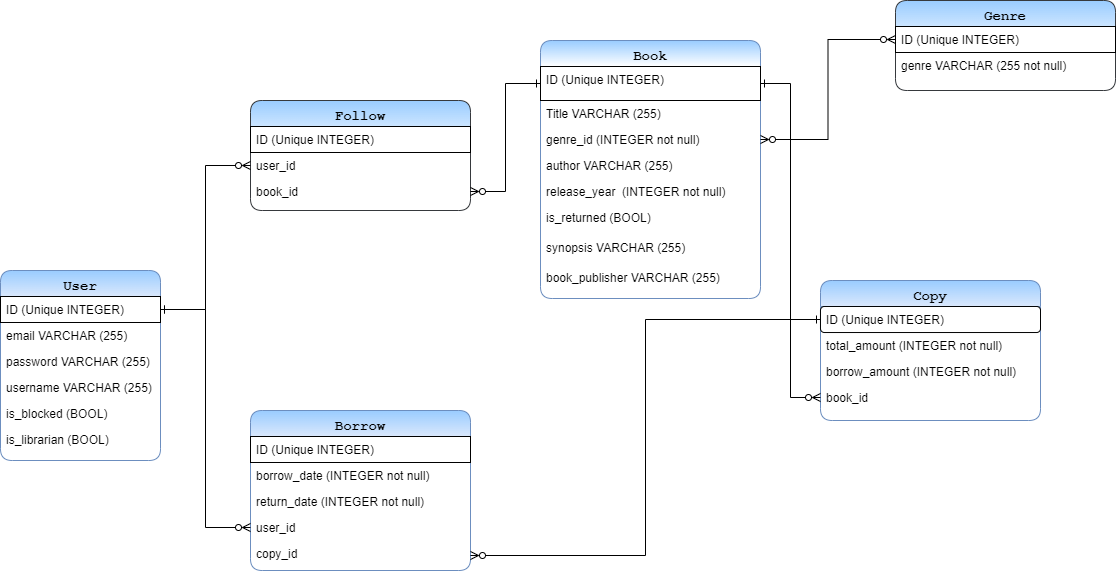

The diagram above was exported from draw.io. Its source (the exported page's mxGraphModel, read from the mxfile embedded in the PNG):
<mxGraphModel dx="2603" dy="756" grid="1" gridSize="10" guides="1" tooltips="1" connect="1" arrows="1" fold="1" page="1" pageScale="1" pageWidth="1169" pageHeight="827" math="0" shadow="0">
  <root>
    <mxCell id="WIyWlLk6GJQsqaUBKTNV-0" />
    <mxCell id="WIyWlLk6GJQsqaUBKTNV-1" parent="WIyWlLk6GJQsqaUBKTNV-0" />
    <mxCell id="zkfFHV4jXpPFQw0GAbJ--17" value="User" style="swimlane;fontStyle=1;align=center;verticalAlign=top;childLayout=stackLayout;horizontal=1;startSize=26;horizontalStack=0;resizeParent=1;resizeLast=0;collapsible=1;marginBottom=0;rounded=1;shadow=0;strokeWidth=1;fillColor=#dae8fc;strokeColor=#6c8ebf;fontFamily=Courier New;fontSize=14;gradientColor=#99CCFF;gradientDirection=north;swimlaneFillColor=default;" parent="WIyWlLk6GJQsqaUBKTNV-1" vertex="1">
      <mxGeometry x="-310" y="370" width="160" height="190" as="geometry">
        <mxRectangle x="550" y="140" width="160" height="26" as="alternateBounds" />
      </mxGeometry>
    </mxCell>
    <mxCell id="zkfFHV4jXpPFQw0GAbJ--18" value="ID (Unique INTEGER)" style="text;align=left;verticalAlign=top;spacingLeft=4;spacingRight=4;overflow=hidden;rotatable=0;points=[[0,0.5],[1,0.5]];portConstraint=eastwest;strokeColor=default;" parent="zkfFHV4jXpPFQw0GAbJ--17" vertex="1">
      <mxGeometry y="26" width="160" height="26" as="geometry" />
    </mxCell>
    <mxCell id="zkfFHV4jXpPFQw0GAbJ--19" value="email VARCHAR (255)" style="text;align=left;verticalAlign=top;spacingLeft=4;spacingRight=4;overflow=hidden;rotatable=0;points=[[0,0.5],[1,0.5]];portConstraint=eastwest;rounded=0;shadow=0;html=0;" parent="zkfFHV4jXpPFQw0GAbJ--17" vertex="1">
      <mxGeometry y="52" width="160" height="26" as="geometry" />
    </mxCell>
    <mxCell id="zkfFHV4jXpPFQw0GAbJ--20" value="password VARCHAR (255)" style="text;align=left;verticalAlign=top;spacingLeft=4;spacingRight=4;overflow=hidden;rotatable=0;points=[[0,0.5],[1,0.5]];portConstraint=eastwest;rounded=0;shadow=0;html=0;" parent="zkfFHV4jXpPFQw0GAbJ--17" vertex="1">
      <mxGeometry y="78" width="160" height="26" as="geometry" />
    </mxCell>
    <mxCell id="zkfFHV4jXpPFQw0GAbJ--21" value="username VARCHAR (255)" style="text;align=left;verticalAlign=top;spacingLeft=4;spacingRight=4;overflow=hidden;rotatable=0;points=[[0,0.5],[1,0.5]];portConstraint=eastwest;rounded=0;shadow=0;html=0;" parent="zkfFHV4jXpPFQw0GAbJ--17" vertex="1">
      <mxGeometry y="104" width="160" height="26" as="geometry" />
    </mxCell>
    <mxCell id="zkfFHV4jXpPFQw0GAbJ--22" value="is_blocked (BOOL)" style="text;align=left;verticalAlign=top;spacingLeft=4;spacingRight=4;overflow=hidden;rotatable=0;points=[[0,0.5],[1,0.5]];portConstraint=eastwest;rounded=0;shadow=0;html=0;" parent="zkfFHV4jXpPFQw0GAbJ--17" vertex="1">
      <mxGeometry y="130" width="160" height="26" as="geometry" />
    </mxCell>
    <mxCell id="zkfFHV4jXpPFQw0GAbJ--24" value="is_librarian (BOOL)" style="text;align=left;verticalAlign=top;spacingLeft=4;spacingRight=4;overflow=hidden;rotatable=0;points=[[0,0.5],[1,0.5]];portConstraint=eastwest;" parent="zkfFHV4jXpPFQw0GAbJ--17" vertex="1">
      <mxGeometry y="156" width="160" height="26" as="geometry" />
    </mxCell>
    <mxCell id="sI9_tICRmxAI1Kx8ud-C-0" value="Book" style="swimlane;fontStyle=1;align=center;verticalAlign=top;childLayout=stackLayout;horizontal=1;startSize=26;horizontalStack=0;resizeParent=1;resizeLast=0;collapsible=1;marginBottom=0;rounded=1;shadow=0;strokeWidth=1;fillColor=default;strokeColor=#6c8ebf;fontFamily=Courier New;fontSize=14;gradientColor=#99CCFF;gradientDirection=north;swimlaneFillColor=default;" parent="WIyWlLk6GJQsqaUBKTNV-1" vertex="1">
      <mxGeometry x="230" y="140" width="220" height="258" as="geometry">
        <mxRectangle x="300" y="50" width="160" height="26" as="alternateBounds" />
      </mxGeometry>
    </mxCell>
    <mxCell id="sI9_tICRmxAI1Kx8ud-C-1" value="ID (Unique INTEGER)" style="text;align=left;verticalAlign=top;spacingLeft=4;spacingRight=4;overflow=hidden;rotatable=0;points=[[0,0.5],[1,0.5]];portConstraint=eastwest;strokeColor=default;" parent="sI9_tICRmxAI1Kx8ud-C-0" vertex="1">
      <mxGeometry y="26" width="220" height="34" as="geometry" />
    </mxCell>
    <mxCell id="sI9_tICRmxAI1Kx8ud-C-2" value="Title VARCHAR (255)" style="text;align=left;verticalAlign=top;spacingLeft=4;spacingRight=4;overflow=hidden;rotatable=0;points=[[0,0.5],[1,0.5]];portConstraint=eastwest;rounded=0;shadow=0;html=0;" parent="sI9_tICRmxAI1Kx8ud-C-0" vertex="1">
      <mxGeometry y="60" width="220" height="26" as="geometry" />
    </mxCell>
    <mxCell id="sI9_tICRmxAI1Kx8ud-C-3" value="genre_id (INTEGER not null)" style="text;align=left;verticalAlign=top;spacingLeft=4;spacingRight=4;overflow=hidden;rotatable=0;points=[[0,0.5],[1,0.5]];portConstraint=eastwest;rounded=0;shadow=0;html=0;" parent="sI9_tICRmxAI1Kx8ud-C-0" vertex="1">
      <mxGeometry y="86" width="220" height="26" as="geometry" />
    </mxCell>
    <mxCell id="sI9_tICRmxAI1Kx8ud-C-4" value="author VARCHAR (255)" style="text;align=left;verticalAlign=top;spacingLeft=4;spacingRight=4;overflow=hidden;rotatable=0;points=[[0,0.5],[1,0.5]];portConstraint=eastwest;rounded=0;shadow=0;html=0;" parent="sI9_tICRmxAI1Kx8ud-C-0" vertex="1">
      <mxGeometry y="112" width="220" height="26" as="geometry" />
    </mxCell>
    <mxCell id="sI9_tICRmxAI1Kx8ud-C-5" value="release_year  (INTEGER not null)" style="text;align=left;verticalAlign=top;spacingLeft=4;spacingRight=4;overflow=hidden;rotatable=0;points=[[0,0.5],[1,0.5]];portConstraint=eastwest;rounded=0;shadow=0;html=0;strokeWidth=0;" parent="sI9_tICRmxAI1Kx8ud-C-0" vertex="1">
      <mxGeometry y="138" width="220" height="26" as="geometry" />
    </mxCell>
    <mxCell id="hjrrujbb_h05TLpv2G01-0" value="is_returned (BOOL)" style="text;align=left;verticalAlign=top;spacingLeft=4;spacingRight=4;overflow=hidden;rotatable=0;points=[[0,0.5],[1,0.5]];portConstraint=eastwest;rounded=0;shadow=0;html=0;spacing=2;" parent="sI9_tICRmxAI1Kx8ud-C-0" vertex="1">
      <mxGeometry y="164" width="220" height="30" as="geometry" />
    </mxCell>
    <mxCell id="ixDCG5TF5IBy-34SNmwE-0" value="synopsis VARCHAR (255)" style="text;align=left;verticalAlign=top;spacingLeft=4;spacingRight=4;overflow=hidden;rotatable=0;points=[[0,0.5],[1,0.5]];portConstraint=eastwest;rounded=0;shadow=0;html=0;spacing=2;" vertex="1" parent="sI9_tICRmxAI1Kx8ud-C-0">
      <mxGeometry y="194" width="220" height="30" as="geometry" />
    </mxCell>
    <mxCell id="ixDCG5TF5IBy-34SNmwE-1" value="book_publisher VARCHAR (255)" style="text;align=left;verticalAlign=top;spacingLeft=4;spacingRight=4;overflow=hidden;rotatable=0;points=[[0,0.5],[1,0.5]];portConstraint=eastwest;rounded=0;shadow=0;html=0;spacing=2;" vertex="1" parent="sI9_tICRmxAI1Kx8ud-C-0">
      <mxGeometry y="224" width="220" height="34" as="geometry" />
    </mxCell>
    <mxCell id="sI9_tICRmxAI1Kx8ud-C-7" value="Copy" style="swimlane;fontStyle=1;align=center;verticalAlign=top;childLayout=stackLayout;horizontal=1;startSize=26;horizontalStack=0;resizeParent=1;resizeLast=0;collapsible=1;marginBottom=0;rounded=1;shadow=0;strokeWidth=1;fillColor=#dae8fc;strokeColor=#6c8ebf;fontFamily=Courier New;fontSize=14;gradientColor=#99CCFF;gradientDirection=north;swimlaneFillColor=default;glass=0;" parent="WIyWlLk6GJQsqaUBKTNV-1" vertex="1">
      <mxGeometry x="510" y="380" width="220" height="140" as="geometry">
        <mxRectangle x="550" y="140" width="160" height="26" as="alternateBounds" />
      </mxGeometry>
    </mxCell>
    <mxCell id="sI9_tICRmxAI1Kx8ud-C-8" value="ID (Unique INTEGER)" style="text;align=left;verticalAlign=top;spacingLeft=4;spacingRight=4;overflow=hidden;rotatable=0;points=[[0,0.5],[1,0.5]];portConstraint=eastwest;strokeColor=default;rounded=1;" parent="sI9_tICRmxAI1Kx8ud-C-7" vertex="1">
      <mxGeometry y="26" width="220" height="26" as="geometry" />
    </mxCell>
    <mxCell id="sI9_tICRmxAI1Kx8ud-C-9" value="total_amount (INTEGER not null)" style="text;align=left;verticalAlign=top;spacingLeft=4;spacingRight=4;overflow=hidden;rotatable=0;points=[[0,0.5],[1,0.5]];portConstraint=eastwest;rounded=0;shadow=0;html=0;" parent="sI9_tICRmxAI1Kx8ud-C-7" vertex="1">
      <mxGeometry y="52" width="220" height="26" as="geometry" />
    </mxCell>
    <mxCell id="sI9_tICRmxAI1Kx8ud-C-10" value="borrow_amount (INTEGER not null)" style="text;align=left;verticalAlign=top;spacingLeft=4;spacingRight=4;overflow=hidden;rotatable=0;points=[[0,0.5],[1,0.5]];portConstraint=eastwest;rounded=0;shadow=0;html=0;" parent="sI9_tICRmxAI1Kx8ud-C-7" vertex="1">
      <mxGeometry y="78" width="220" height="26" as="geometry" />
    </mxCell>
    <mxCell id="sI9_tICRmxAI1Kx8ud-C-11" value="book_id " style="text;align=left;verticalAlign=top;spacingLeft=4;spacingRight=4;overflow=hidden;rotatable=0;points=[[0,0.5],[1,0.5]];portConstraint=eastwest;rounded=0;shadow=0;html=0;" parent="sI9_tICRmxAI1Kx8ud-C-7" vertex="1">
      <mxGeometry y="104" width="220" height="26" as="geometry" />
    </mxCell>
    <mxCell id="sI9_tICRmxAI1Kx8ud-C-17" value="Borrow" style="swimlane;fontStyle=1;align=center;verticalAlign=top;childLayout=stackLayout;horizontal=1;startSize=26;horizontalStack=0;resizeParent=1;resizeLast=0;collapsible=1;marginBottom=0;rounded=1;shadow=0;strokeWidth=1;fillColor=#dae8fc;strokeColor=#6c8ebf;fontFamily=Courier New;fontSize=14;gradientColor=#99CCFF;gradientDirection=north;swimlaneFillColor=default;swimlaneLine=1;" parent="WIyWlLk6GJQsqaUBKTNV-1" vertex="1">
      <mxGeometry x="-60" y="510" width="220" height="160" as="geometry">
        <mxRectangle x="550" y="140" width="160" height="26" as="alternateBounds" />
      </mxGeometry>
    </mxCell>
    <mxCell id="sI9_tICRmxAI1Kx8ud-C-18" value="ID (Unique INTEGER)" style="text;align=left;verticalAlign=top;spacingLeft=4;spacingRight=4;overflow=hidden;rotatable=0;points=[[0,0.5],[1,0.5]];portConstraint=eastwest;strokeColor=default;" parent="sI9_tICRmxAI1Kx8ud-C-17" vertex="1">
      <mxGeometry y="26" width="220" height="26" as="geometry" />
    </mxCell>
    <mxCell id="sI9_tICRmxAI1Kx8ud-C-19" value="borrow_date (INTEGER not null)" style="text;align=left;verticalAlign=top;spacingLeft=4;spacingRight=4;overflow=hidden;rotatable=0;points=[[0,0.5],[1,0.5]];portConstraint=eastwest;rounded=0;shadow=0;html=0;" parent="sI9_tICRmxAI1Kx8ud-C-17" vertex="1">
      <mxGeometry y="52" width="220" height="26" as="geometry" />
    </mxCell>
    <mxCell id="sI9_tICRmxAI1Kx8ud-C-20" value="return_date (INTEGER not null)" style="text;align=left;verticalAlign=top;spacingLeft=4;spacingRight=4;overflow=hidden;rotatable=0;points=[[0,0.5],[1,0.5]];portConstraint=eastwest;rounded=0;shadow=0;html=0;" parent="sI9_tICRmxAI1Kx8ud-C-17" vertex="1">
      <mxGeometry y="78" width="220" height="26" as="geometry" />
    </mxCell>
    <mxCell id="sI9_tICRmxAI1Kx8ud-C-22" value="user_id" style="text;align=left;verticalAlign=top;spacingLeft=4;spacingRight=4;overflow=hidden;rotatable=0;points=[[0,0.5],[1,0.5]];portConstraint=eastwest;rounded=0;shadow=0;html=0;" parent="sI9_tICRmxAI1Kx8ud-C-17" vertex="1">
      <mxGeometry y="104" width="220" height="26" as="geometry" />
    </mxCell>
    <mxCell id="sI9_tICRmxAI1Kx8ud-C-21" value="copy_id" style="text;align=left;verticalAlign=top;spacingLeft=4;spacingRight=4;overflow=hidden;rotatable=0;points=[[0,0.5],[1,0.5]];portConstraint=eastwest;rounded=0;shadow=0;html=0;" parent="sI9_tICRmxAI1Kx8ud-C-17" vertex="1">
      <mxGeometry y="130" width="220" height="30" as="geometry" />
    </mxCell>
    <mxCell id="sI9_tICRmxAI1Kx8ud-C-23" value="Follow" style="swimlane;fontStyle=1;align=center;verticalAlign=top;childLayout=stackLayout;horizontal=1;startSize=26;horizontalStack=0;resizeParent=1;resizeLast=0;collapsible=1;marginBottom=0;rounded=1;shadow=0;strokeWidth=1;fillColor=#cce5ff;strokeColor=#36393d;fontFamily=Courier New;fontSize=14;gradientColor=#99CCFF;swimlaneFillColor=default;gradientDirection=north;" parent="WIyWlLk6GJQsqaUBKTNV-1" vertex="1">
      <mxGeometry x="-60" y="200" width="220" height="110" as="geometry">
        <mxRectangle x="550" y="140" width="160" height="26" as="alternateBounds" />
      </mxGeometry>
    </mxCell>
    <mxCell id="sI9_tICRmxAI1Kx8ud-C-24" value="ID (Unique INTEGER)" style="text;align=left;verticalAlign=top;spacingLeft=4;spacingRight=4;overflow=hidden;rotatable=0;points=[[0,0.5],[1,0.5]];portConstraint=eastwest;strokeColor=default;" parent="sI9_tICRmxAI1Kx8ud-C-23" vertex="1">
      <mxGeometry y="26" width="220" height="26" as="geometry" />
    </mxCell>
    <mxCell id="sI9_tICRmxAI1Kx8ud-C-25" value="user_id" style="text;align=left;verticalAlign=top;spacingLeft=4;spacingRight=4;overflow=hidden;rotatable=0;points=[[0,0.5],[1,0.5]];portConstraint=eastwest;rounded=0;shadow=0;html=0;" parent="sI9_tICRmxAI1Kx8ud-C-23" vertex="1">
      <mxGeometry y="52" width="220" height="26" as="geometry" />
    </mxCell>
    <mxCell id="sI9_tICRmxAI1Kx8ud-C-26" value="book_id" style="text;align=left;verticalAlign=top;spacingLeft=4;spacingRight=4;overflow=hidden;rotatable=0;points=[[0,0.5],[1,0.5]];portConstraint=eastwest;rounded=0;shadow=0;html=0;" parent="sI9_tICRmxAI1Kx8ud-C-23" vertex="1">
      <mxGeometry y="78" width="220" height="26" as="geometry" />
    </mxCell>
    <mxCell id="sI9_tICRmxAI1Kx8ud-C-31" style="edgeStyle=elbowEdgeStyle;rounded=0;orthogonalLoop=1;jettySize=auto;html=1;entryX=0;entryY=0.5;entryDx=0;entryDy=0;endArrow=ERone;endFill=0;startArrow=ERzeroToMany;startFill=0;" parent="WIyWlLk6GJQsqaUBKTNV-1" source="sI9_tICRmxAI1Kx8ud-C-26" target="sI9_tICRmxAI1Kx8ud-C-1" edge="1">
      <mxGeometry relative="1" as="geometry" />
    </mxCell>
    <mxCell id="bdErH4247fwO8tN8raji-8" style="edgeStyle=orthogonalEdgeStyle;rounded=0;orthogonalLoop=1;jettySize=auto;html=1;startArrow=ERzeroToMany;startFill=0;endArrow=ERone;endFill=0;entryX=0;entryY=0.5;entryDx=0;entryDy=0;" parent="WIyWlLk6GJQsqaUBKTNV-1" source="sI9_tICRmxAI1Kx8ud-C-21" target="sI9_tICRmxAI1Kx8ud-C-8" edge="1">
      <mxGeometry relative="1" as="geometry">
        <mxPoint x="250" y="620" as="targetPoint" />
      </mxGeometry>
    </mxCell>
    <mxCell id="bdErH4247fwO8tN8raji-10" style="edgeStyle=orthogonalEdgeStyle;rounded=0;orthogonalLoop=1;jettySize=auto;html=1;entryX=0;entryY=0.5;entryDx=0;entryDy=0;startArrow=ERone;startFill=0;endArrow=ERzeroToMany;endFill=0;" parent="WIyWlLk6GJQsqaUBKTNV-1" source="zkfFHV4jXpPFQw0GAbJ--18" target="sI9_tICRmxAI1Kx8ud-C-22" edge="1">
      <mxGeometry relative="1" as="geometry" />
    </mxCell>
    <mxCell id="bdErH4247fwO8tN8raji-12" style="edgeStyle=orthogonalEdgeStyle;rounded=0;orthogonalLoop=1;jettySize=auto;html=1;entryX=0;entryY=0.5;entryDx=0;entryDy=0;startArrow=ERone;startFill=0;endArrow=ERzeroToMany;endFill=0;" parent="WIyWlLk6GJQsqaUBKTNV-1" source="zkfFHV4jXpPFQw0GAbJ--18" target="sI9_tICRmxAI1Kx8ud-C-25" edge="1">
      <mxGeometry relative="1" as="geometry" />
    </mxCell>
    <mxCell id="bdErH4247fwO8tN8raji-15" style="edgeStyle=orthogonalEdgeStyle;rounded=0;orthogonalLoop=1;jettySize=auto;html=1;entryX=0;entryY=0.5;entryDx=0;entryDy=0;startArrow=ERone;startFill=0;endArrow=ERzeroToMany;endFill=0;exitX=1;exitY=0.5;exitDx=0;exitDy=0;" parent="WIyWlLk6GJQsqaUBKTNV-1" source="sI9_tICRmxAI1Kx8ud-C-1" target="sI9_tICRmxAI1Kx8ud-C-11" edge="1">
      <mxGeometry relative="1" as="geometry">
        <mxPoint x="460" y="183" as="sourcePoint" />
        <Array as="points">
          <mxPoint x="480" y="183" />
          <mxPoint x="480" y="497" />
        </Array>
      </mxGeometry>
    </mxCell>
    <mxCell id="ixDCG5TF5IBy-34SNmwE-2" value="Genre" style="swimlane;fontStyle=1;align=center;verticalAlign=top;childLayout=stackLayout;horizontal=1;startSize=26;horizontalStack=0;resizeParent=1;resizeLast=0;collapsible=1;marginBottom=0;rounded=1;shadow=0;strokeWidth=1;fillColor=#cce5ff;strokeColor=#36393d;fontFamily=Courier New;fontSize=14;gradientColor=#99CCFF;swimlaneFillColor=default;gradientDirection=north;" vertex="1" parent="WIyWlLk6GJQsqaUBKTNV-1">
      <mxGeometry x="585" y="100" width="220" height="90" as="geometry">
        <mxRectangle x="550" y="140" width="160" height="26" as="alternateBounds" />
      </mxGeometry>
    </mxCell>
    <mxCell id="ixDCG5TF5IBy-34SNmwE-3" value="ID (Unique INTEGER)" style="text;align=left;verticalAlign=top;spacingLeft=4;spacingRight=4;overflow=hidden;rotatable=0;points=[[0,0.5],[1,0.5]];portConstraint=eastwest;strokeColor=default;" vertex="1" parent="ixDCG5TF5IBy-34SNmwE-2">
      <mxGeometry y="26" width="220" height="26" as="geometry" />
    </mxCell>
    <mxCell id="ixDCG5TF5IBy-34SNmwE-4" value="genre VARCHAR (255 not null) " style="text;align=left;verticalAlign=top;spacingLeft=4;spacingRight=4;overflow=hidden;rotatable=0;points=[[0,0.5],[1,0.5]];portConstraint=eastwest;rounded=0;shadow=0;html=0;" vertex="1" parent="ixDCG5TF5IBy-34SNmwE-2">
      <mxGeometry y="52" width="220" height="26" as="geometry" />
    </mxCell>
    <mxCell id="ixDCG5TF5IBy-34SNmwE-10" style="edgeStyle=orthogonalEdgeStyle;rounded=0;orthogonalLoop=1;jettySize=auto;html=1;entryX=0;entryY=0.5;entryDx=0;entryDy=0;startArrow=ERzeroToMany;startFill=0;endArrow=ERzeroToMany;endFill=0;" edge="1" parent="WIyWlLk6GJQsqaUBKTNV-1" source="sI9_tICRmxAI1Kx8ud-C-3" target="ixDCG5TF5IBy-34SNmwE-3">
      <mxGeometry relative="1" as="geometry" />
    </mxCell>
  </root>
</mxGraphModel>